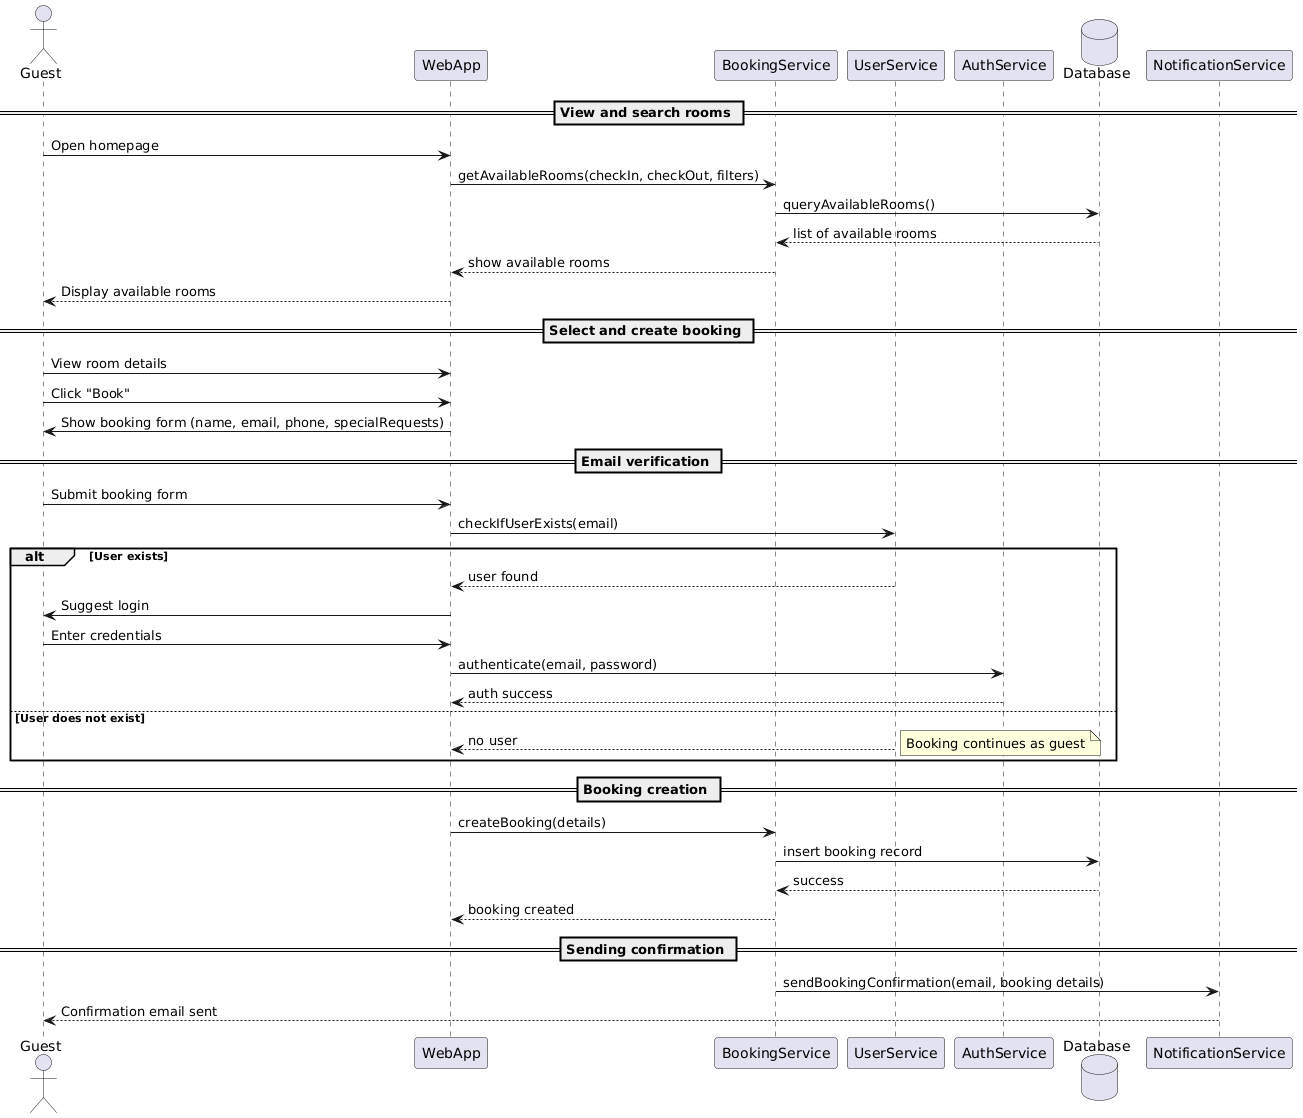

The diagram above was rendered by PlantUML. Its source (embedded in the PNG):
@startuml
actor Guest
participant WebApp as WA
participant BookingService as BS
participant UserService as US
participant AuthService as AS
Database Database as DB
participant NotificationService as NS


== View and search rooms ==
Guest -> WA: Open homepage
WA -> BS: getAvailableRooms(checkIn, checkOut, filters)
BS -> DB: queryAvailableRooms()
DB --> BS: list of available rooms
BS --> WA: show available rooms
WA --> Guest: Display available rooms


== Select and create booking ==
Guest -> WA: View room details
Guest -> WA: Click "Book"
WA -> Guest: Show booking form (name, email, phone, specialRequests)


== Email verification ==
Guest -> WA: Submit booking form
WA -> US: checkIfUserExists(email)
alt User exists
   US --> WA: user found
   WA -> Guest: Suggest login
   Guest -> WA: Enter credentials
   WA -> AS: authenticate(email, password)
   AS --> WA: auth success
else User does not exist
   US --> WA: no user
   note right: Booking continues as guest
end


== Booking creation ==
WA -> BS: createBooking(details)
BS -> DB: insert booking record
DB --> BS: success
BS --> WA: booking created


== Sending confirmation ==
BS -> NS: sendBookingConfirmation(email, booking details)
NS --> Guest: Confirmation email sent
@enduml